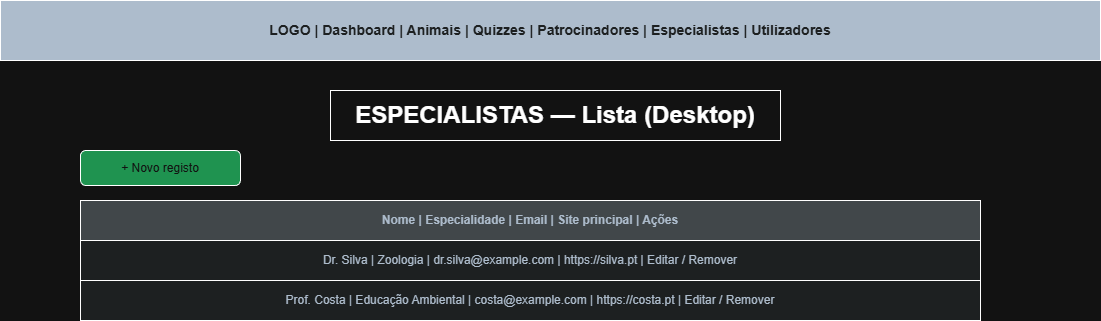

The diagram above was exported from draw.io. Its source (the exported page's mxGraphModel, read from the mxfile embedded in the PNG):
<mxGraphModel dx="1426" dy="743" grid="1" gridSize="10" guides="1" tooltips="1" connect="1" arrows="1" fold="1" page="1" pageScale="1" pageWidth="827" pageHeight="1169" math="0" shadow="0">
  <root>
    <mxCell id="0" />
    <mxCell id="1" parent="0" />
    <mxCell id="d30c2c210c594a1980fd8d3a34c997fc" parent="1" style="rounded=0;whiteSpace=wrap;html=1;fillColor=#2c3e50;fontColor=#ecf0f1;fontSize=14;fontStyle=1;" value="LOGO | Dashboard | Animais | Quizzes | Patrocinadores | Especialistas | Utilizadores" vertex="1">
      <mxGeometry height="60" width="1100" x="20" y="20" as="geometry" />
    </mxCell>
    <mxCell id="33c98856aef748ae94a1e4e3ed003f2f" parent="1" style="rounded=0;whiteSpace=wrap;html=1;fontSize=24;fontStyle=1;align=center;" value="ESPECIALISTAS — Lista (Desktop)" vertex="1">
      <mxGeometry height="50" width="450" x="350" y="110" as="geometry" />
    </mxCell>
    <mxCell id="3ca8ed3c43954e41bcc49050c323eeec" parent="1" style="rounded=1;whiteSpace=wrap;html=1;fillColor=#27ae60;fontColor=#ffffff;" value="+ Novo registo" vertex="1">
      <mxGeometry height="35" width="160" x="100" y="170" as="geometry" />
    </mxCell>
    <mxCell id="15e65b6bfcc5483b840bc881b680b229" parent="1" style="rounded=0;whiteSpace=wrap;html=1;fillColor=#bdc3c7;fontColor=#2c3e50;fontStyle=1;" value="Nome | Especialidade | Email | Site principal | Ações" vertex="1">
      <mxGeometry height="40" width="900" x="100" y="220" as="geometry" />
    </mxCell>
    <mxCell id="367cfa231e494caf80b0eda066d010a6" parent="1" style="rounded=0;whiteSpace=wrap;html=1;fillColor=#ecf0f1;fontColor=#2c3e50;" value="Dr. Silva | Zoologia | dr.silva@example.com | https://silva.pt | Editar / Remover" vertex="1">
      <mxGeometry height="40" width="900" x="100" y="260" as="geometry" />
    </mxCell>
    <mxCell id="42a1a9756e5c479792c6776b7c9afe19" parent="1" style="rounded=0;whiteSpace=wrap;html=1;fillColor=#ecf0f1;fontColor=#2c3e50;" value="Prof. Costa | Educação Ambiental | costa@example.com | https://costa.pt | Editar / Remover" vertex="1">
      <mxGeometry height="40" width="900" x="100" y="300" as="geometry" />
    </mxCell>
  </root>
</mxGraphModel>